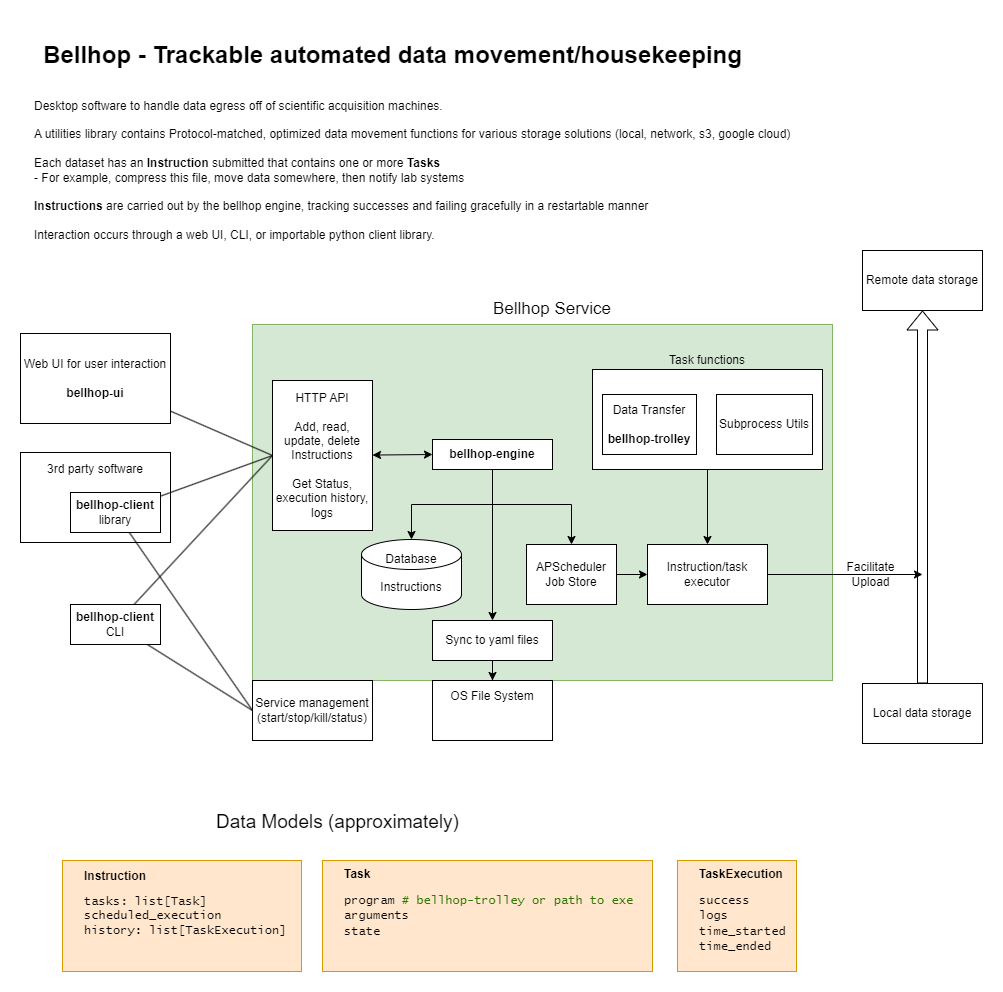

The diagram above was exported from draw.io. Its source (the exported page's mxGraphModel, read from the mxfile embedded in the PNG):
<mxGraphModel dx="794" dy="557" grid="1" gridSize="10" guides="1" tooltips="1" connect="1" arrows="1" fold="1" page="1" pageScale="1" pageWidth="850" pageHeight="1100" math="0" shadow="0">
  <root>
    <mxCell id="0" />
    <mxCell id="1" parent="0" />
    <mxCell id="MpCrRf3VQOImDC203fc6-2" value="" style="rounded=0;whiteSpace=wrap;html=1;fillColor=#d5e8d4;strokeColor=#82b366;" parent="1" vertex="1">
      <mxGeometry x="260" y="304" width="580" height="356" as="geometry" />
    </mxCell>
    <mxCell id="MpCrRf3VQOImDC203fc6-18" style="rounded=0;orthogonalLoop=1;jettySize=auto;html=1;entryX=0;entryY=0.5;entryDx=0;entryDy=0;startArrow=none;startFill=0;endArrow=none;endFill=0;" parent="1" source="MpCrRf3VQOImDC203fc6-3" target="MpCrRf3VQOImDC203fc6-5" edge="1">
      <mxGeometry relative="1" as="geometry" />
    </mxCell>
    <mxCell id="MpCrRf3VQOImDC203fc6-3" value="Web UI for user interaction&lt;div&gt;&lt;br&gt;&lt;/div&gt;&lt;div&gt;&lt;b&gt;bellhop-ui&lt;/b&gt;&lt;/div&gt;" style="rounded=0;whiteSpace=wrap;html=1;" parent="1" vertex="1">
      <mxGeometry x="28" y="313" width="150" height="90" as="geometry" />
    </mxCell>
    <mxCell id="MpCrRf3VQOImDC203fc6-4" value="3rd party software&lt;div&gt;&lt;br&gt;&lt;/div&gt;&lt;div&gt;&lt;br&gt;&lt;/div&gt;&lt;div&gt;&lt;br&gt;&lt;/div&gt;&lt;div&gt;&lt;br&gt;&lt;/div&gt;" style="rounded=0;whiteSpace=wrap;html=1;" parent="1" vertex="1">
      <mxGeometry x="28" y="432" width="150" height="90" as="geometry" />
    </mxCell>
    <mxCell id="MpCrRf3VQOImDC203fc6-5" value="HTTP API&lt;div&gt;&lt;br&gt;&lt;/div&gt;&lt;div&gt;Add, read, update, delete Instructions&lt;/div&gt;&lt;div&gt;&lt;br&gt;&lt;/div&gt;&lt;div&gt;Get Status, execution history, logs&lt;/div&gt;" style="rounded=0;whiteSpace=wrap;html=1;" parent="1" vertex="1">
      <mxGeometry x="280" y="360" width="100" height="150" as="geometry" />
    </mxCell>
    <mxCell id="MpCrRf3VQOImDC203fc6-17" style="rounded=0;orthogonalLoop=1;jettySize=auto;html=1;entryX=0;entryY=0.5;entryDx=0;entryDy=0;endArrow=none;endFill=0;startArrow=none;startFill=0;" parent="1" source="MpCrRf3VQOImDC203fc6-6" target="MpCrRf3VQOImDC203fc6-5" edge="1">
      <mxGeometry relative="1" as="geometry" />
    </mxCell>
    <mxCell id="MpCrRf3VQOImDC203fc6-21" style="rounded=0;orthogonalLoop=1;jettySize=auto;html=1;entryX=0;entryY=0.5;entryDx=0;entryDy=0;endArrow=none;endFill=0;startArrow=none;startFill=0;" parent="1" source="MpCrRf3VQOImDC203fc6-6" target="MpCrRf3VQOImDC203fc6-14" edge="1">
      <mxGeometry relative="1" as="geometry" />
    </mxCell>
    <mxCell id="MpCrRf3VQOImDC203fc6-6" value="&lt;b&gt;bellhop-client&lt;/b&gt;&lt;div&gt;library&lt;/div&gt;" style="rounded=0;whiteSpace=wrap;html=1;" parent="1" vertex="1">
      <mxGeometry x="78" y="472" width="90" height="40" as="geometry" />
    </mxCell>
    <mxCell id="MpCrRf3VQOImDC203fc6-16" style="rounded=0;orthogonalLoop=1;jettySize=auto;html=1;entryX=0;entryY=0.5;entryDx=0;entryDy=0;endArrow=none;endFill=0;startArrow=none;startFill=0;" parent="1" source="MpCrRf3VQOImDC203fc6-8" target="MpCrRf3VQOImDC203fc6-5" edge="1">
      <mxGeometry relative="1" as="geometry" />
    </mxCell>
    <mxCell id="MpCrRf3VQOImDC203fc6-20" style="rounded=0;orthogonalLoop=1;jettySize=auto;html=1;entryX=0;entryY=0.5;entryDx=0;entryDy=0;endArrow=none;endFill=0;startArrow=none;startFill=0;" parent="1" source="MpCrRf3VQOImDC203fc6-8" target="MpCrRf3VQOImDC203fc6-14" edge="1">
      <mxGeometry relative="1" as="geometry" />
    </mxCell>
    <mxCell id="MpCrRf3VQOImDC203fc6-8" value="&lt;b&gt;bellhop-client&lt;/b&gt;&lt;div&gt;CLI&lt;/div&gt;" style="rounded=0;whiteSpace=wrap;html=1;" parent="1" vertex="1">
      <mxGeometry x="78" y="584" width="90" height="40" as="geometry" />
    </mxCell>
    <mxCell id="MpCrRf3VQOImDC203fc6-9" value="Bellhop Service" style="text;html=1;align=center;verticalAlign=middle;whiteSpace=wrap;rounded=0;fontSize=17;" parent="1" vertex="1">
      <mxGeometry x="480" y="274" width="160" height="30" as="geometry" />
    </mxCell>
    <mxCell id="MpCrRf3VQOImDC203fc6-10" value="Database&lt;div&gt;&lt;br&gt;&lt;/div&gt;&lt;div&gt;Instructions&lt;/div&gt;&lt;div&gt;&lt;br&gt;&lt;/div&gt;&lt;div&gt;&lt;br&gt;&lt;/div&gt;" style="shape=cylinder3;whiteSpace=wrap;html=1;boundedLbl=1;backgroundOutline=1;size=15;" parent="1" vertex="1">
      <mxGeometry x="369" y="519" width="100" height="70" as="geometry" />
    </mxCell>
    <mxCell id="MpCrRf3VQOImDC203fc6-30" style="edgeStyle=orthogonalEdgeStyle;rounded=0;orthogonalLoop=1;jettySize=auto;html=1;" parent="1" source="MpCrRf3VQOImDC203fc6-11" target="MpCrRf3VQOImDC203fc6-12" edge="1">
      <mxGeometry relative="1" as="geometry" />
    </mxCell>
    <mxCell id="MpCrRf3VQOImDC203fc6-11" value="APScheduler&lt;div&gt;Job Store&lt;/div&gt;" style="rounded=0;whiteSpace=wrap;html=1;" parent="1" vertex="1">
      <mxGeometry x="534" y="524" width="90" height="60" as="geometry" />
    </mxCell>
    <mxCell id="5" style="edgeStyle=none;html=1;" parent="1" source="MpCrRf3VQOImDC203fc6-12" edge="1">
      <mxGeometry relative="1" as="geometry">
        <mxPoint x="930" y="554" as="targetPoint" />
      </mxGeometry>
    </mxCell>
    <mxCell id="MpCrRf3VQOImDC203fc6-12" value="Instruction/task executor" style="rounded=0;whiteSpace=wrap;html=1;" parent="1" vertex="1">
      <mxGeometry x="655" y="524" width="120" height="60" as="geometry" />
    </mxCell>
    <mxCell id="MpCrRf3VQOImDC203fc6-14" value="Service management (start/stop/kill/status)" style="rounded=0;whiteSpace=wrap;html=1;" parent="1" vertex="1">
      <mxGeometry x="260" y="660" width="120" height="60" as="geometry" />
    </mxCell>
    <mxCell id="MpCrRf3VQOImDC203fc6-19" style="rounded=0;orthogonalLoop=1;jettySize=auto;html=1;entryX=0;entryY=0.5;entryDx=0;entryDy=0;startArrow=classic;startFill=1;" parent="1" source="MpCrRf3VQOImDC203fc6-5" target="MpCrRf3VQOImDC203fc6-22" edge="1">
      <mxGeometry relative="1" as="geometry" />
    </mxCell>
    <mxCell id="MpCrRf3VQOImDC203fc6-28" style="edgeStyle=orthogonalEdgeStyle;rounded=0;orthogonalLoop=1;jettySize=auto;html=1;" parent="1" source="MpCrRf3VQOImDC203fc6-22" target="MpCrRf3VQOImDC203fc6-10" edge="1">
      <mxGeometry relative="1" as="geometry" />
    </mxCell>
    <mxCell id="MpCrRf3VQOImDC203fc6-29" style="edgeStyle=orthogonalEdgeStyle;rounded=0;orthogonalLoop=1;jettySize=auto;html=1;entryX=0.5;entryY=0;entryDx=0;entryDy=0;" parent="1" source="MpCrRf3VQOImDC203fc6-22" target="MpCrRf3VQOImDC203fc6-11" edge="1">
      <mxGeometry relative="1" as="geometry">
        <Array as="points">
          <mxPoint x="500" y="484" />
          <mxPoint x="579" y="484" />
        </Array>
      </mxGeometry>
    </mxCell>
    <mxCell id="MpCrRf3VQOImDC203fc6-43" style="edgeStyle=orthogonalEdgeStyle;rounded=0;orthogonalLoop=1;jettySize=auto;html=1;entryX=0.5;entryY=0;entryDx=0;entryDy=0;exitX=0.5;exitY=1;exitDx=0;exitDy=0;" parent="1" source="MpCrRf3VQOImDC203fc6-22" target="MpCrRf3VQOImDC203fc6-41" edge="1">
      <mxGeometry relative="1" as="geometry">
        <Array as="points">
          <mxPoint x="500" y="470" />
          <mxPoint x="500" y="470" />
        </Array>
      </mxGeometry>
    </mxCell>
    <mxCell id="MpCrRf3VQOImDC203fc6-22" value="&lt;b&gt;bellhop-engine&lt;/b&gt;" style="rounded=0;whiteSpace=wrap;html=1;" parent="1" vertex="1">
      <mxGeometry x="440" y="419" width="120" height="30" as="geometry" />
    </mxCell>
    <mxCell id="MpCrRf3VQOImDC203fc6-50" style="edgeStyle=orthogonalEdgeStyle;rounded=0;orthogonalLoop=1;jettySize=auto;html=1;entryX=0.5;entryY=0;entryDx=0;entryDy=0;" parent="1" source="MpCrRf3VQOImDC203fc6-31" target="MpCrRf3VQOImDC203fc6-12" edge="1">
      <mxGeometry relative="1" as="geometry" />
    </mxCell>
    <mxCell id="MpCrRf3VQOImDC203fc6-31" value="Task functions" style="rounded=0;whiteSpace=wrap;html=1;labelPosition=center;verticalLabelPosition=top;align=center;verticalAlign=bottom;" parent="1" vertex="1">
      <mxGeometry x="600" y="349" width="230" height="100" as="geometry" />
    </mxCell>
    <mxCell id="MpCrRf3VQOImDC203fc6-13" value="Data Transfer&lt;div&gt;&lt;br&gt;&lt;div&gt;&lt;b&gt;bellhop-trolley&lt;/b&gt;&lt;/div&gt;&lt;/div&gt;" style="rounded=0;whiteSpace=wrap;html=1;" parent="1" vertex="1">
      <mxGeometry x="610" y="374" width="94" height="60" as="geometry" />
    </mxCell>
    <mxCell id="MpCrRf3VQOImDC203fc6-32" value="Subprocess Utils" style="rounded=0;whiteSpace=wrap;html=1;" parent="1" vertex="1">
      <mxGeometry x="724" y="374" width="96" height="60" as="geometry" />
    </mxCell>
    <mxCell id="MpCrRf3VQOImDC203fc6-38" value="Data Models (approximately)" style="text;html=1;align=center;verticalAlign=middle;resizable=0;points=[];autosize=1;strokeColor=none;fillColor=none;fontSize=19;" parent="1" vertex="1">
      <mxGeometry x="210" y="782" width="270" height="40" as="geometry" />
    </mxCell>
    <mxCell id="MpCrRf3VQOImDC203fc6-39" value="&lt;h1&gt;Bellhop - Trackable automated data movement/housekeeping&lt;/h1&gt;" style="text;html=1;align=center;verticalAlign=middle;resizable=0;points=[];autosize=1;strokeColor=none;fillColor=none;" parent="1" vertex="1">
      <mxGeometry x="40" width="720" height="70" as="geometry" />
    </mxCell>
    <mxCell id="MpCrRf3VQOImDC203fc6-40" value="Desktop software to handle data egress off of scientific acquisition machines.&lt;div&gt;&lt;br&gt;&lt;/div&gt;&lt;div&gt;A utilities library contains Protocol-matched, optimized data movement functions for various storage solutions (local, network, s3, google cloud)&lt;br&gt;&lt;div&gt;&lt;br&gt;&lt;/div&gt;&lt;div&gt;Each dataset has an &lt;b&gt;Instruction &lt;/b&gt;submitted that contains one or more &lt;b&gt;Tasks&amp;nbsp;&lt;/b&gt;&lt;/div&gt;&lt;div&gt;- For example, compress this file, move data somewhere, then notify lab systems&lt;/div&gt;&lt;div&gt;&lt;br&gt;&lt;/div&gt;&lt;div&gt;&lt;b&gt;Instructions&lt;/b&gt;&amp;nbsp;are carried out by the bellhop engine, tracking successes and failing gracefully in a restartable manner&lt;/div&gt;&lt;div&gt;&lt;br&gt;&lt;/div&gt;&lt;div&gt;Interaction occurs through a web UI, CLI, or importable python client library.&lt;/div&gt;&lt;/div&gt;" style="text;html=1;align=left;verticalAlign=middle;resizable=0;points=[];autosize=1;strokeColor=none;fillColor=default;" parent="1" vertex="1">
      <mxGeometry x="40" y="70" width="780" height="160" as="geometry" />
    </mxCell>
    <mxCell id="MpCrRf3VQOImDC203fc6-44" style="edgeStyle=orthogonalEdgeStyle;rounded=0;orthogonalLoop=1;jettySize=auto;html=1;entryX=0.5;entryY=0;entryDx=0;entryDy=0;" parent="1" source="MpCrRf3VQOImDC203fc6-41" target="MpCrRf3VQOImDC203fc6-42" edge="1">
      <mxGeometry relative="1" as="geometry" />
    </mxCell>
    <mxCell id="MpCrRf3VQOImDC203fc6-41" value="Sync to yaml files" style="rounded=0;whiteSpace=wrap;html=1;" parent="1" vertex="1">
      <mxGeometry x="440" y="600" width="120" height="40" as="geometry" />
    </mxCell>
    <mxCell id="MpCrRf3VQOImDC203fc6-42" value="OS File System&lt;div&gt;&lt;br&gt;&lt;/div&gt;&lt;div&gt;&lt;br&gt;&lt;/div&gt;" style="rounded=0;whiteSpace=wrap;html=1;" parent="1" vertex="1">
      <mxGeometry x="440" y="660" width="120" height="60" as="geometry" />
    </mxCell>
    <mxCell id="MpCrRf3VQOImDC203fc6-45" value="&lt;span style=&quot;&quot;&gt;&lt;b&gt;Instruction&lt;/b&gt;&lt;/span&gt;&lt;pre style=&quot;&quot;&gt;&lt;font face=&quot;Lucida Console&quot;&gt;tasks: list[Task]&lt;br&gt;scheduled_execution&lt;br&gt;history: list[TaskExecution]&lt;br/&gt;&lt;br/&gt;&lt;/font&gt;&lt;/pre&gt;" style="rounded=0;whiteSpace=wrap;html=1;align=left;spacingLeft=20;fillColor=#ffe6cc;strokeColor=#d79b00;" parent="1" vertex="1">
      <mxGeometry x="70" y="840" width="239" height="111" as="geometry" />
    </mxCell>
    <mxCell id="MpCrRf3VQOImDC203fc6-46" value="&lt;span style=&quot;&quot;&gt;&lt;b&gt;Task&lt;/b&gt;&lt;/span&gt;&lt;p&gt;&lt;font face=&quot;Lucida Console&quot;&gt;&lt;span style=&quot;background-color: initial;&quot;&gt;program &lt;font color=&quot;#2d7600&quot;&gt;# bellhop-trolley or path to exe&lt;/font&gt;&lt;br&gt;&lt;/span&gt;&lt;span style=&quot;background-color: initial;&quot;&gt;arguments&lt;br&gt;&lt;/span&gt;&lt;span style=&quot;background-color: initial;&quot;&gt;state&lt;br&gt;&lt;br&gt;&lt;/span&gt;&lt;/font&gt;&lt;/p&gt;" style="rounded=0;whiteSpace=wrap;html=1;align=left;spacingLeft=20;fillColor=#ffe6cc;strokeColor=#d79b00;" parent="1" vertex="1">
      <mxGeometry x="330" y="840" width="330" height="111" as="geometry" />
    </mxCell>
    <mxCell id="MpCrRf3VQOImDC203fc6-47" value="&lt;span style=&quot;&quot;&gt;&lt;b&gt;TaskExecution&lt;/b&gt;&lt;/span&gt;&lt;p&gt;&lt;font face=&quot;Lucida Console&quot;&gt;&lt;span style=&quot;background-color: initial;&quot;&gt;success&lt;br&gt;&lt;/span&gt;&lt;span style=&quot;background-color: initial;&quot;&gt;logs&lt;br&gt;&lt;/span&gt;time_started&lt;br&gt;time_ended&lt;/font&gt;&lt;/p&gt;" style="rounded=0;whiteSpace=wrap;html=1;align=left;spacingLeft=20;fillColor=#ffe6cc;strokeColor=#d79b00;" parent="1" vertex="1">
      <mxGeometry x="685" y="840" width="119" height="111" as="geometry" />
    </mxCell>
    <mxCell id="4" style="edgeStyle=none;html=1;entryX=0.5;entryY=1;entryDx=0;entryDy=0;shape=flexArrow;" parent="1" source="2" target="3" edge="1">
      <mxGeometry relative="1" as="geometry" />
    </mxCell>
    <mxCell id="2" value="&lt;div&gt;Local data storage&lt;/div&gt;" style="rounded=0;whiteSpace=wrap;html=1;" parent="1" vertex="1">
      <mxGeometry x="870" y="663" width="120" height="60" as="geometry" />
    </mxCell>
    <mxCell id="3" value="Remote data storage" style="rounded=0;whiteSpace=wrap;html=1;" parent="1" vertex="1">
      <mxGeometry x="870" y="230" width="120" height="60" as="geometry" />
    </mxCell>
    <mxCell id="6" value="Facilitate&lt;div&gt;Upload&lt;/div&gt;" style="text;html=1;align=center;verticalAlign=middle;resizable=0;points=[];autosize=1;strokeColor=none;fillColor=none;textShadow=0;" parent="1" vertex="1">
      <mxGeometry x="843" y="534" width="70" height="40" as="geometry" />
    </mxCell>
  </root>
</mxGraphModel>